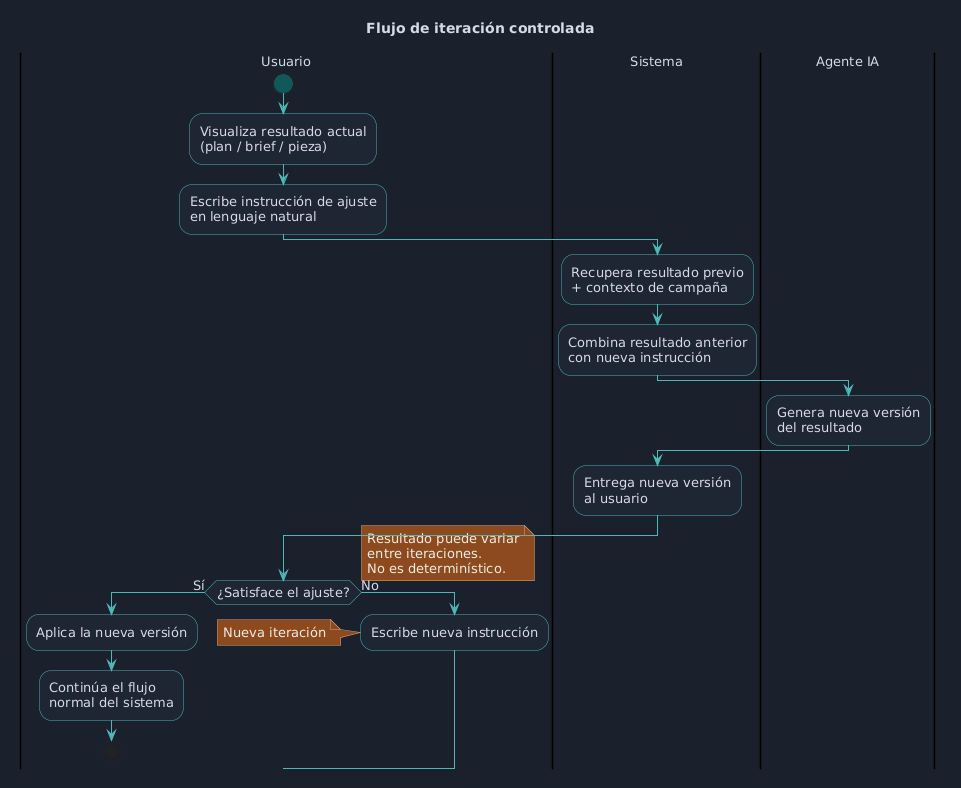

The diagram above was rendered by PlantUML. Its source (embedded in the PNG):
@startuml
skinparam backgroundColor #1a202c
skinparam defaultFontColor #d4dae6
skinparam defaultFontName "Segoe UI"
skinparam defaultFontSize 13

skinparam activity {
  BackgroundColor #1e2533
  BorderColor #4db8b5
  FontColor #d4dae6
  ArrowColor #4db8b5
  StartColor #0f5a58
  EndColor #0f5a58
  BarColor #4db8b5
}

skinparam note {
  BackgroundColor #8d4a1f
  BorderColor #d4a47a
  FontColor #f0ece3
}

title Flujo de iteración controlada

|Usuario|
start
:Visualiza resultado actual\n(plan / brief / pieza);
:Escribe instrucción de ajuste\nen lenguaje natural;

|Sistema|
:Recupera resultado previo\n+ contexto de campaña;
:Combina resultado anterior\ncon nueva instrucción;

|Agente IA|
:Genera nueva versión\ndel resultado;

|Sistema|
:Entrega nueva versión\nal usuario;

|Usuario|
if (¿Satisface el ajuste?) then (Sí)
  :Aplica la nueva versión;
  :Continúa el flujo\nnormal del sistema;
  stop
else (No)
  note right
    Resultado puede variar
    entre iteraciones.
    No es determinístico.
  end note
  :Escribe nueva instrucción;
  note left: Nueva iteración
endif
@enduml